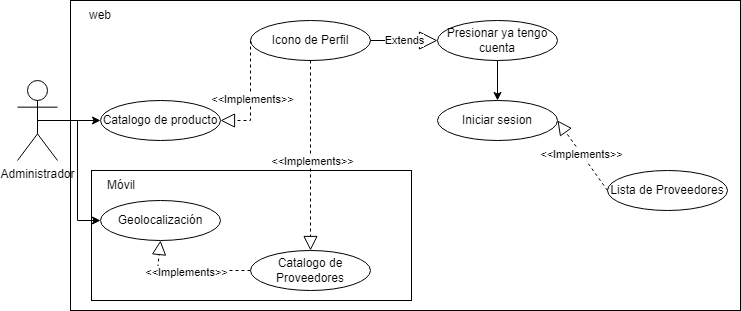

The diagram above was exported from draw.io. Its source (the exported page's mxGraphModel, read from the mxfile embedded in the PNG):
<mxGraphModel dx="1073" dy="621" grid="1" gridSize="10" guides="1" tooltips="1" connect="1" arrows="1" fold="1" page="1" pageScale="1" pageWidth="827" pageHeight="1169" math="0" shadow="0">
  <root>
    <mxCell id="0" />
    <mxCell id="1" parent="0" />
    <mxCell id="mGdpoYKsZOkqOztb_ZLl-21" value="" style="rounded=0;whiteSpace=wrap;html=1;" parent="1" vertex="1">
      <mxGeometry x="73" y="80" width="670" height="310" as="geometry" />
    </mxCell>
    <mxCell id="mGdpoYKsZOkqOztb_ZLl-22" value="" style="rounded=0;whiteSpace=wrap;html=1;" parent="1" vertex="1">
      <mxGeometry x="94" y="250" width="320" height="130" as="geometry" />
    </mxCell>
    <mxCell id="mGdpoYKsZOkqOztb_ZLl-23" value="Catalogo de producto" style="ellipse;whiteSpace=wrap;html=1;" parent="1" vertex="1">
      <mxGeometry x="103" y="180" width="120" height="40" as="geometry" />
    </mxCell>
    <mxCell id="mGdpoYKsZOkqOztb_ZLl-24" value="Icono de Perfil" style="ellipse;whiteSpace=wrap;html=1;" parent="1" vertex="1">
      <mxGeometry x="253" y="100" width="120" height="40" as="geometry" />
    </mxCell>
    <mxCell id="mGdpoYKsZOkqOztb_ZLl-25" value="Presionar ya tengo cuenta" style="ellipse;whiteSpace=wrap;html=1;" parent="1" vertex="1">
      <mxGeometry x="440" y="100" width="120" height="40" as="geometry" />
    </mxCell>
    <mxCell id="mGdpoYKsZOkqOztb_ZLl-26" value="Extends" style="endArrow=block;endSize=16;endFill=0;html=1;rounded=0;exitX=1;exitY=0.5;exitDx=0;exitDy=0;entryX=0;entryY=0.5;entryDx=0;entryDy=0;" parent="1" source="mGdpoYKsZOkqOztb_ZLl-24" target="mGdpoYKsZOkqOztb_ZLl-25" edge="1">
      <mxGeometry width="160" relative="1" as="geometry">
        <mxPoint x="313" y="220" as="sourcePoint" />
        <mxPoint x="473" y="220" as="targetPoint" />
        <Array as="points" />
      </mxGeometry>
    </mxCell>
    <mxCell id="mGdpoYKsZOkqOztb_ZLl-27" value="" style="endArrow=block;dashed=1;endFill=0;endSize=12;html=1;rounded=0;entryX=1;entryY=0.5;entryDx=0;entryDy=0;exitX=0;exitY=0.5;exitDx=0;exitDy=0;" parent="1" source="mGdpoYKsZOkqOztb_ZLl-24" target="mGdpoYKsZOkqOztb_ZLl-23" edge="1">
      <mxGeometry width="160" relative="1" as="geometry">
        <mxPoint x="313" y="220" as="sourcePoint" />
        <mxPoint x="473" y="220" as="targetPoint" />
        <Array as="points">
          <mxPoint x="253" y="200" />
        </Array>
      </mxGeometry>
    </mxCell>
    <mxCell id="mGdpoYKsZOkqOztb_ZLl-28" value="&amp;lt;&amp;lt;Implements&amp;gt;&amp;gt;" style="edgeLabel;html=1;align=center;verticalAlign=middle;resizable=0;points=[];" parent="mGdpoYKsZOkqOztb_ZLl-27" connectable="0" vertex="1">
      <mxGeometry x="0.0545" y="1" relative="1" as="geometry">
        <mxPoint as="offset" />
      </mxGeometry>
    </mxCell>
    <mxCell id="mGdpoYKsZOkqOztb_ZLl-29" value="Geolocalización" style="ellipse;whiteSpace=wrap;html=1;" parent="1" vertex="1">
      <mxGeometry x="103" y="280" width="120" height="40" as="geometry" />
    </mxCell>
    <mxCell id="mGdpoYKsZOkqOztb_ZLl-30" value="Catalogo de Proveedores" style="ellipse;whiteSpace=wrap;html=1;" parent="1" vertex="1">
      <mxGeometry x="253" y="330" width="120" height="40" as="geometry" />
    </mxCell>
    <mxCell id="mGdpoYKsZOkqOztb_ZLl-31" value="Móvil" style="text;html=1;align=center;verticalAlign=middle;whiteSpace=wrap;rounded=0;" parent="1" vertex="1">
      <mxGeometry x="94" y="250" width="60" height="30" as="geometry" />
    </mxCell>
    <mxCell id="mGdpoYKsZOkqOztb_ZLl-32" value="" style="endArrow=block;dashed=1;endFill=0;endSize=12;html=1;rounded=0;entryX=0.5;entryY=1;entryDx=0;entryDy=0;exitX=0;exitY=0.5;exitDx=0;exitDy=0;" parent="1" source="mGdpoYKsZOkqOztb_ZLl-30" target="mGdpoYKsZOkqOztb_ZLl-29" edge="1">
      <mxGeometry width="160" relative="1" as="geometry">
        <mxPoint x="264" y="120" as="sourcePoint" />
        <mxPoint x="234" y="200" as="targetPoint" />
        <Array as="points">
          <mxPoint x="160" y="350" />
        </Array>
      </mxGeometry>
    </mxCell>
    <mxCell id="mGdpoYKsZOkqOztb_ZLl-33" value="&amp;lt;&amp;lt;Implements&amp;gt;&amp;gt;" style="edgeLabel;html=1;align=center;verticalAlign=middle;resizable=0;points=[];" parent="mGdpoYKsZOkqOztb_ZLl-32" connectable="0" vertex="1">
      <mxGeometry x="0.0545" y="1" relative="1" as="geometry">
        <mxPoint as="offset" />
      </mxGeometry>
    </mxCell>
    <mxCell id="mGdpoYKsZOkqOztb_ZLl-34" value="" style="endArrow=block;dashed=1;endFill=0;endSize=12;html=1;rounded=0;entryX=0.5;entryY=0;entryDx=0;entryDy=0;exitX=0.5;exitY=1;exitDx=0;exitDy=0;" parent="1" source="mGdpoYKsZOkqOztb_ZLl-24" target="mGdpoYKsZOkqOztb_ZLl-30" edge="1">
      <mxGeometry width="160" relative="1" as="geometry">
        <mxPoint x="293" y="360" as="sourcePoint" />
        <mxPoint x="173" y="340" as="targetPoint" />
        <Array as="points" />
      </mxGeometry>
    </mxCell>
    <mxCell id="mGdpoYKsZOkqOztb_ZLl-35" value="&amp;lt;&amp;lt;Implements&amp;gt;&amp;gt;" style="edgeLabel;html=1;align=center;verticalAlign=middle;resizable=0;points=[];" parent="mGdpoYKsZOkqOztb_ZLl-34" connectable="0" vertex="1">
      <mxGeometry x="0.0545" y="1" relative="1" as="geometry">
        <mxPoint as="offset" />
      </mxGeometry>
    </mxCell>
    <mxCell id="mGdpoYKsZOkqOztb_ZLl-36" value="web" style="text;html=1;align=center;verticalAlign=middle;whiteSpace=wrap;rounded=0;" parent="1" vertex="1">
      <mxGeometry x="73" y="80" width="60" height="30" as="geometry" />
    </mxCell>
    <mxCell id="mGdpoYKsZOkqOztb_ZLl-37" value="Iniciar sesion" style="ellipse;whiteSpace=wrap;html=1;" parent="1" vertex="1">
      <mxGeometry x="440" y="180" width="120" height="40" as="geometry" />
    </mxCell>
    <mxCell id="mGdpoYKsZOkqOztb_ZLl-38" value="" style="endArrow=classic;html=1;rounded=0;exitX=0.5;exitY=1;exitDx=0;exitDy=0;entryX=0.5;entryY=0;entryDx=0;entryDy=0;" parent="1" source="mGdpoYKsZOkqOztb_ZLl-25" target="mGdpoYKsZOkqOztb_ZLl-37" edge="1">
      <mxGeometry width="50" height="50" relative="1" as="geometry">
        <mxPoint x="373" y="330" as="sourcePoint" />
        <mxPoint x="423" y="280" as="targetPoint" />
      </mxGeometry>
    </mxCell>
    <mxCell id="mGdpoYKsZOkqOztb_ZLl-39" value="Lista de Proveedores" style="ellipse;whiteSpace=wrap;html=1;" parent="1" vertex="1">
      <mxGeometry x="610" y="250" width="120" height="40" as="geometry" />
    </mxCell>
    <mxCell id="mGdpoYKsZOkqOztb_ZLl-42" value="Administrador" style="shape=umlActor;verticalLabelPosition=bottom;verticalAlign=top;html=1;outlineConnect=0;" parent="1" vertex="1">
      <mxGeometry x="20" y="160" width="40" height="80" as="geometry" />
    </mxCell>
    <mxCell id="mGdpoYKsZOkqOztb_ZLl-43" value="" style="endArrow=block;dashed=1;endFill=0;endSize=12;html=1;rounded=0;entryX=1;entryY=0.5;entryDx=0;entryDy=0;exitX=0;exitY=0.5;exitDx=0;exitDy=0;" parent="1" source="mGdpoYKsZOkqOztb_ZLl-39" target="mGdpoYKsZOkqOztb_ZLl-37" edge="1">
      <mxGeometry width="160" relative="1" as="geometry">
        <mxPoint x="590" y="270" as="sourcePoint" />
        <mxPoint x="560" y="130" as="targetPoint" />
        <Array as="points" />
      </mxGeometry>
    </mxCell>
    <mxCell id="mGdpoYKsZOkqOztb_ZLl-44" value="&amp;lt;&amp;lt;Implements&amp;gt;&amp;gt;" style="edgeLabel;html=1;align=center;verticalAlign=middle;resizable=0;points=[];" parent="mGdpoYKsZOkqOztb_ZLl-43" connectable="0" vertex="1">
      <mxGeometry x="0.0545" y="1" relative="1" as="geometry">
        <mxPoint as="offset" />
      </mxGeometry>
    </mxCell>
    <mxCell id="mGdpoYKsZOkqOztb_ZLl-45" value="" style="endArrow=classic;html=1;rounded=0;entryX=0;entryY=0.5;entryDx=0;entryDy=0;exitX=0.5;exitY=0.5;exitDx=0;exitDy=0;exitPerimeter=0;" parent="1" source="mGdpoYKsZOkqOztb_ZLl-42" target="mGdpoYKsZOkqOztb_ZLl-23" edge="1">
      <mxGeometry width="50" height="50" relative="1" as="geometry">
        <mxPoint x="430" y="360" as="sourcePoint" />
        <mxPoint x="480" y="310" as="targetPoint" />
      </mxGeometry>
    </mxCell>
    <mxCell id="mGdpoYKsZOkqOztb_ZLl-48" value="" style="endArrow=classic;html=1;rounded=0;exitX=0.5;exitY=0.5;exitDx=0;exitDy=0;exitPerimeter=0;entryX=0;entryY=0.5;entryDx=0;entryDy=0;" parent="1" source="mGdpoYKsZOkqOztb_ZLl-42" target="mGdpoYKsZOkqOztb_ZLl-29" edge="1">
      <mxGeometry width="50" height="50" relative="1" as="geometry">
        <mxPoint x="50" y="190" as="sourcePoint" />
        <mxPoint x="113" y="290" as="targetPoint" />
        <Array as="points">
          <mxPoint x="80" y="200" />
          <mxPoint x="80" y="300" />
        </Array>
      </mxGeometry>
    </mxCell>
  </root>
</mxGraphModel>